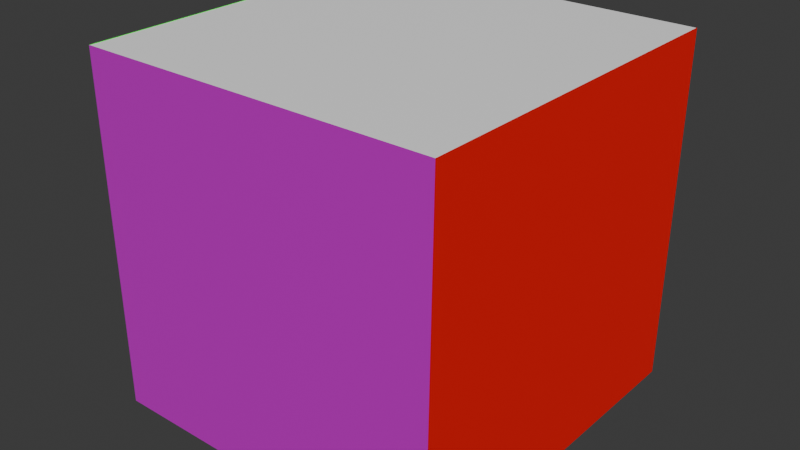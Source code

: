 # Source: cornell_box_v2.blend  (saved by Blender 4.4.30; exported with 4.5.12 LTS)
import bpy
from mathutils import Matrix  # noqa: F401  (used for matrix-valued properties, if any)

bpy.ops.wm.read_factory_settings(use_empty=True)
scene = bpy.context.scene
scene.name = 'Scene'

# ---- collections
col_collection = bpy.data.collections.new('Collection'); scene.collection.children.link(col_collection)

# ---- images (referenced by path relative to the original .blend; pixels are not part of the script)
import os
ASSET_DIR = os.environ.get("B2B_ASSET_DIR", "")  # directory of the original .blend (textures are referenced by path, not embedded)
HERE = os.path.dirname(os.path.abspath(__file__))  # packed textures are extracted next to this script under _unpacked/

def load_image(name, relpath, width, height, colorspace="sRGB"):
    """Load a texture the original file referenced (path relative to the .blend, or extracted next to this script)."""
    p = next((c for c in (os.path.join(HERE, relpath), os.path.join(ASSET_DIR, relpath)) if relpath and os.path.exists(c)), "")
    if p:
        img = bpy.data.images.load(p, check_existing=True)
        img.name = name
    else:  # same state as the original file: an image datablock whose file is absent (Cycles renders it pink)
        img = bpy.data.images.new(name, width, height)
        img.source = "FILE"
        img.filepath = "//" + (relpath or name)
    img.colorspace_settings.name = colorspace
    return img
img_brickwall_normal_jpg = load_image('brickwall_normal.jpg', 'brickwall_normal.jpg', 1024, 1024, 'Non-Color')
img_brickwall_jpg = load_image('brickwall.jpg', 'brickwall.jpg', 1024, 1024, 'sRGB')

# ---- materials (node trees are filled in below, after node groups)
mat_white_001 = bpy.data.materials.new('White.001')
mat_white_024 = bpy.data.materials.new('White.024')
mat_green_022 = bpy.data.materials.new('Green.022')
mat_red_001 = bpy.data.materials.new('Red.001')

# ---- material node trees
mat_white_001.use_nodes = True; mat_white_001.node_tree.nodes.clear()
_N = mat_white_001.node_tree.nodes; _L = mat_white_001.node_tree.links
n0 = _N.new('ShaderNodeBsdfPrincipled'); n0.name = 'Principled BSDF'; n0.location = (10, 300)
n0.inputs[0].default_value = (1.0, 1.0, 1.0, 1.0)
n1 = _N.new('ShaderNodeOutputMaterial'); n1.name = 'Material Output'; n1.location = (300, 300)
_L.new(n0.outputs[0], n1.inputs[0])
n1.is_active_output = True
mat_white_024.use_nodes = True; mat_white_024.node_tree.nodes.clear()
_N = mat_white_024.node_tree.nodes; _L = mat_white_024.node_tree.links
n0 = _N.new('ShaderNodeBsdfPrincipled'); n0.name = 'Principled BSDF'; n0.location = (10, 300)
n1 = _N.new('ShaderNodeOutputMaterial'); n1.name = 'Material Output'; n1.location = (300, 300)
n2 = _N.new('ShaderNodeTexImage'); n2.name = 'Image Texture'; n2.location = (-770, -22)
n2.image = img_brickwall_normal_jpg
n3 = _N.new('ShaderNodeNormalMap'); n3.name = 'Normal Map'; n3.location = (-294, 184)
n3.inputs[0].default_value = 1.1
n4 = _N.new('ShaderNodeTexCoord'); n4.name = 'Texture Coordinate'; n4.location = (-1367, -209)
n5 = _N.new('ShaderNodeMapping'); n5.name = 'Mapping'; n5.location = (-1061, -94)
n6 = _N.new('ShaderNodeTexImage'); n6.name = 'Image Texture.001'; n6.location = (-671, 534)
n6.image = img_brickwall_jpg
n7 = _N.new('ShaderNodeTexCoord'); n7.name = 'Texture Coordinate.001'; n7.location = (-1248, 424)
n8 = _N.new('ShaderNodeMapping'); n8.name = 'Mapping.001'; n8.location = (-941, 539)
n9 = _N.new('ShaderNodeMix'); n9.name = 'Mix'; n9.location = (-258, 741)
n9.data_type = 'RGBA'
_L.new(n0.outputs[0], n1.inputs[0])
_L.new(n2.outputs[0], n3.inputs[1])
_L.new(n3.outputs[0], n0.inputs[5])
_L.new(n4.outputs[2], n5.inputs[0])
_L.new(n5.outputs[0], n2.inputs[0])
_L.new(n6.outputs[0], n0.inputs[0])
_L.new(n7.outputs[2], n8.inputs[0])
_L.new(n8.outputs[0], n6.inputs[0])
n1.is_active_output = True
mat_green_022.use_nodes = True; mat_green_022.node_tree.nodes.clear()
_N = mat_green_022.node_tree.nodes; _L = mat_green_022.node_tree.links
n0 = _N.new('ShaderNodeBsdfPrincipled'); n0.name = 'Principled BSDF'; n0.location = (10, 300)
n0.inputs[0].default_value = (0.0, 1.0, 0.0, 1.0)
n1 = _N.new('ShaderNodeOutputMaterial'); n1.name = 'Material Output'; n1.location = (300, 300)
_L.new(n0.outputs[0], n1.inputs[0])
n1.is_active_output = True
mat_red_001.use_nodes = True; mat_red_001.node_tree.nodes.clear()
_N = mat_red_001.node_tree.nodes; _L = mat_red_001.node_tree.links
n0 = _N.new('ShaderNodeBsdfPrincipled'); n0.name = 'Principled BSDF'; n0.location = (10, 300)
n0.inputs[0].default_value = (1.0, 0.0, 0.0, 1.0)
n1 = _N.new('ShaderNodeOutputMaterial'); n1.name = 'Material Output'; n1.location = (300, 300)
_L.new(n0.outputs[0], n1.inputs[0])
n1.is_active_output = True

# ---- world
world_world = bpy.data.worlds.new('World'); scene.world = world_world
world_world.use_nodes = True; world_world.node_tree.nodes.clear()
_N = world_world.node_tree.nodes; _L = world_world.node_tree.links
n0 = _N.new('ShaderNodeOutputWorld'); n0.name = 'World Output'; n0.location = (300, 300)
n1 = _N.new('ShaderNodeBackground'); n1.name = 'Background'; n1.location = (10, 300)
n1.inputs[0].default_value = (0.05088, 0.05088, 0.05088, 1.0)
_L.new(n1.outputs[0], n0.inputs[0])
n0.is_active_output = True
world_world.color = (0.05088, 0.05088, 0.05088)
world_world.sun_shadow_jitter_overblur = 0.0

# ---- meshes
me_floormesh_001 = bpy.data.meshes.new('FloorMesh.001')
me_floormesh_001.from_pydata([(5.528, 0.0, 0.0), (0.0, 0.0, 0.0), (0.0, -5.592, 0.0), (5.496, -5.592, 0.0)], [], [(0, 1, 2, 3)])
me_floormesh_001.materials.append(mat_white_001)
me_floormesh_001.update()
me_ceilingmesh_002 = bpy.data.meshes.new('CeilingMesh.002')
me_ceilingmesh_002.from_pydata([(5.56, 0.0, 5.48), (5.56, -5.592, 5.48), (0.0, -5.592, 5.48), (0.0, 0.0, 5.48)], [], [(0, 1, 2, 3)])
me_ceilingmesh_002.materials.append(mat_white_001)
me_ceilingmesh_002.update()
me_backwallmesh_001 = bpy.data.meshes.new('BackWallMesh.001')
me_backwallmesh_001.from_pydata([(5.496, -5.592, 0.0), (0.0, -5.592, 0.0), (0.0, -5.592, 5.488), (5.56, -5.592, 5.488)], [], [(0, 1, 2, 3)])
_uv = me_backwallmesh_001.uv_layers.new(name='UVMap')
_uv.uv.foreach_set('vector', [0.9871, 0.01151, 0.9871, 1.0, 1.026e-08, 1.0, 8.576e-08, 6.475e-15])
me_backwallmesh_001.materials.append(mat_white_024)
me_backwallmesh_001.update()
me_rightwallmesh_001 = bpy.data.meshes.new('RightWallMesh.001')
me_rightwallmesh_001.from_pydata([(0.0, -5.592, 0.0), (0.0, 0.0, 0.0), (0.0, 0.0, 5.488), (0.0, -5.592, 5.488)], [], [(0, 1, 2, 3)])
me_rightwallmesh_001.materials.append(mat_green_022)
me_rightwallmesh_001.update()
me_leftwallmesh_001 = bpy.data.meshes.new('LeftWallMesh.001')
me_leftwallmesh_001.from_pydata([(5.528, 0.0, 0.0), (5.496, -5.592, 0.0), (5.56, -5.592, 5.488), (5.56, 0.0, 5.488)], [], [(0, 1, 2, 3)])
me_leftwallmesh_001.materials.append(mat_red_001)
me_leftwallmesh_001.update()
me_shortblockmesh_001 = bpy.data.meshes.new('ShortBlockMesh.001')
me_shortblockmesh_001.from_pydata([(1.3, -0.65, 1.65), (0.82, -2.25, 1.65), (2.4, -2.72, 1.65), (2.9, -1.14, 1.65), (2.9, -1.14, 0.0), (2.9, -1.14, 1.65), (2.4, -2.72, 1.65), (2.4, -2.72, 0.0), (1.3, -0.65, 0.0), (1.3, -0.65, 1.65), (2.9, -1.14, 1.65), (2.9, -1.14, 0.0), (0.82, -2.25, 0.0), (0.82, -2.25, 1.65), (1.3, -0.65, 1.65), (1.3, -0.65, 0.0), (2.4, -2.72, 0.0), (2.4, -2.72, 1.65), (0.82, -2.25, 1.65), (0.82, -2.25, 0.0), (1.3, -0.65, 0.0), (2.9, -1.14, 0.0), (2.4, -2.72, 0.0), (0.82, -2.25, 0.0)], [], [(0, 1, 2, 3), (4, 5, 6, 7), (8, 9, 10, 11), (12, 13, 14, 15), (16, 17, 18, 19), (20, 21, 22, 23)])
me_shortblockmesh_001.materials.append(mat_white_001)
me_shortblockmesh_001.update()
me_tallblockmesh_001 = bpy.data.meshes.new('TallBlockMesh.001')
me_tallblockmesh_001.from_pydata([(4.23, -2.47, 3.3), (2.65, -2.96, 3.3), (3.14, -4.56, 3.3), (4.72, -4.06, 3.3), (4.23, -2.47, 0.0), (4.23, -2.47, 3.3), (4.72, -4.06, 3.3), (4.72, -4.06, 0.0), (4.72, -4.06, 0.0), (4.72, -4.06, 3.3), (3.14, -4.56, 3.3), (3.14, -4.56, 0.0), (3.14, -4.56, 0.0), (3.14, -4.56, 3.3), (2.65, -2.96, 3.3), (2.65, -2.96, 0.0), (2.65, -2.96, 0.0), (2.65, -2.96, 3.3), (4.23, -2.47, 3.3), (4.23, -2.47, 0.0), (4.23, -2.47, 0.0), (4.72, -4.06, 0.0), (3.14, -4.56, 0.0), (2.65, -2.96, 0.0)], [], [(0, 1, 2, 3), (4, 5, 6, 7), (8, 9, 10, 11), (12, 13, 14, 15), (16, 17, 18, 19), (20, 21, 22, 23)])
me_tallblockmesh_001.materials.append(mat_white_001)
me_tallblockmesh_001.update()

# ---- objects
ob_floorobj = bpy.data.objects.new('FloorObj', me_floormesh_001)
ob_ceilingobj = bpy.data.objects.new('CeilingObj', me_ceilingmesh_002)
ob_backwallobj = bpy.data.objects.new('BackWallObj', me_backwallmesh_001)
ob_rightwallobj = bpy.data.objects.new('RightWallObj', me_rightwallmesh_001)
ob_leftwallobj = bpy.data.objects.new('LeftWallObj', me_leftwallmesh_001)
ob_shortblockobj = bpy.data.objects.new('ShortBlockObj', me_shortblockmesh_001)
ob_tallblockobj = bpy.data.objects.new('TallBlockObj', me_tallblockmesh_001)
ob_texturefield = bpy.data.objects.new('TextureField', None)

# ---- transforms, parenting, visibility, modifiers, constraints
ob_floorobj.location = (0.0, 0.0, 0.0)
ob_ceilingobj.location = (0.0, 0.0, 0.0)
ob_backwallobj.location = (0.0, 0.0, 0.0)
ob_rightwallobj.location = (0.0, 0.0, 0.0)
ob_leftwallobj.location = (0.0, 0.0, 0.0)
ob_shortblockobj.location = (0.0, 0.0, 0.0)
ob_tallblockobj.location = (0.0, 0.0, 0.0)
ob_texturefield.location = (0.0, 0.0, 0.0)

# ---- collection membership
col_collection.objects.link(ob_floorobj)
col_collection.objects.link(ob_ceilingobj)
col_collection.objects.link(ob_backwallobj)
col_collection.objects.link(ob_rightwallobj)
col_collection.objects.link(ob_leftwallobj)
col_collection.objects.link(ob_shortblockobj)
col_collection.objects.link(ob_tallblockobj)
col_collection.objects.link(ob_texturefield)

# ---- scene / render settings (as saved in the file)
scene.frame_start = 1; scene.frame_end = 250; scene.frame_set(1)
scene.render.engine = 'BLENDER_EEVEE_NEXT'
bpy.context.view_layer.update()

# ---- added for rendering (the .blend has no active camera and no usable light): camera, sun
cam_auto = bpy.data.cameras.new('AutoCamera')
cam_auto.lens = 50.0
cam_auto.sensor_width = 36.0
cam_auto.clip_end = 1000.0
ob_auto_camera = bpy.data.objects.new('AutoCamera', cam_auto)
scene.collection.objects.link(ob_auto_camera)
ob_auto_camera.location = (11.669, -13.4628, 9.85521)
ob_auto_camera.rotation_euler = (1.09748, -7.21219e-08, 0.694738)
scene.camera = ob_auto_camera
light_auto_sun = bpy.data.lights.new('AutoSun', 'SUN')
light_auto_sun.energy = 3.0
light_auto_sun.angle = 0.0523599
ob_auto_sun = bpy.data.objects.new('AutoSun', light_auto_sun)
scene.collection.objects.link(ob_auto_sun)
ob_auto_sun.rotation_euler = (0.872665, 0.174533, 0.523599)
bpy.context.view_layer.update()
